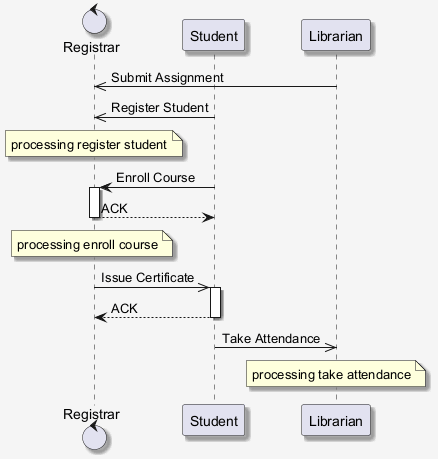

The diagram above was rendered by PlantUML. Its source (embedded in the PNG):
@startuml
skinparam shadowing false
skinparam backgroundColor #F5F5F5
skinparam shadowing true
control "Registrar" as R
participant "Student" as S
participant "Librarian" as L
L ->> R : Submit Assignment
S ->> R : Register Student
note over R : processing register student
S -> R : Enroll Course
activate R
R --> S : ACK
deactivate R
note over R : processing enroll course
R ->> S : Issue Certificate
activate S
S --> R : ACK
deactivate S
S ->> L : Take Attendance
note over L : processing take attendance
@enduml